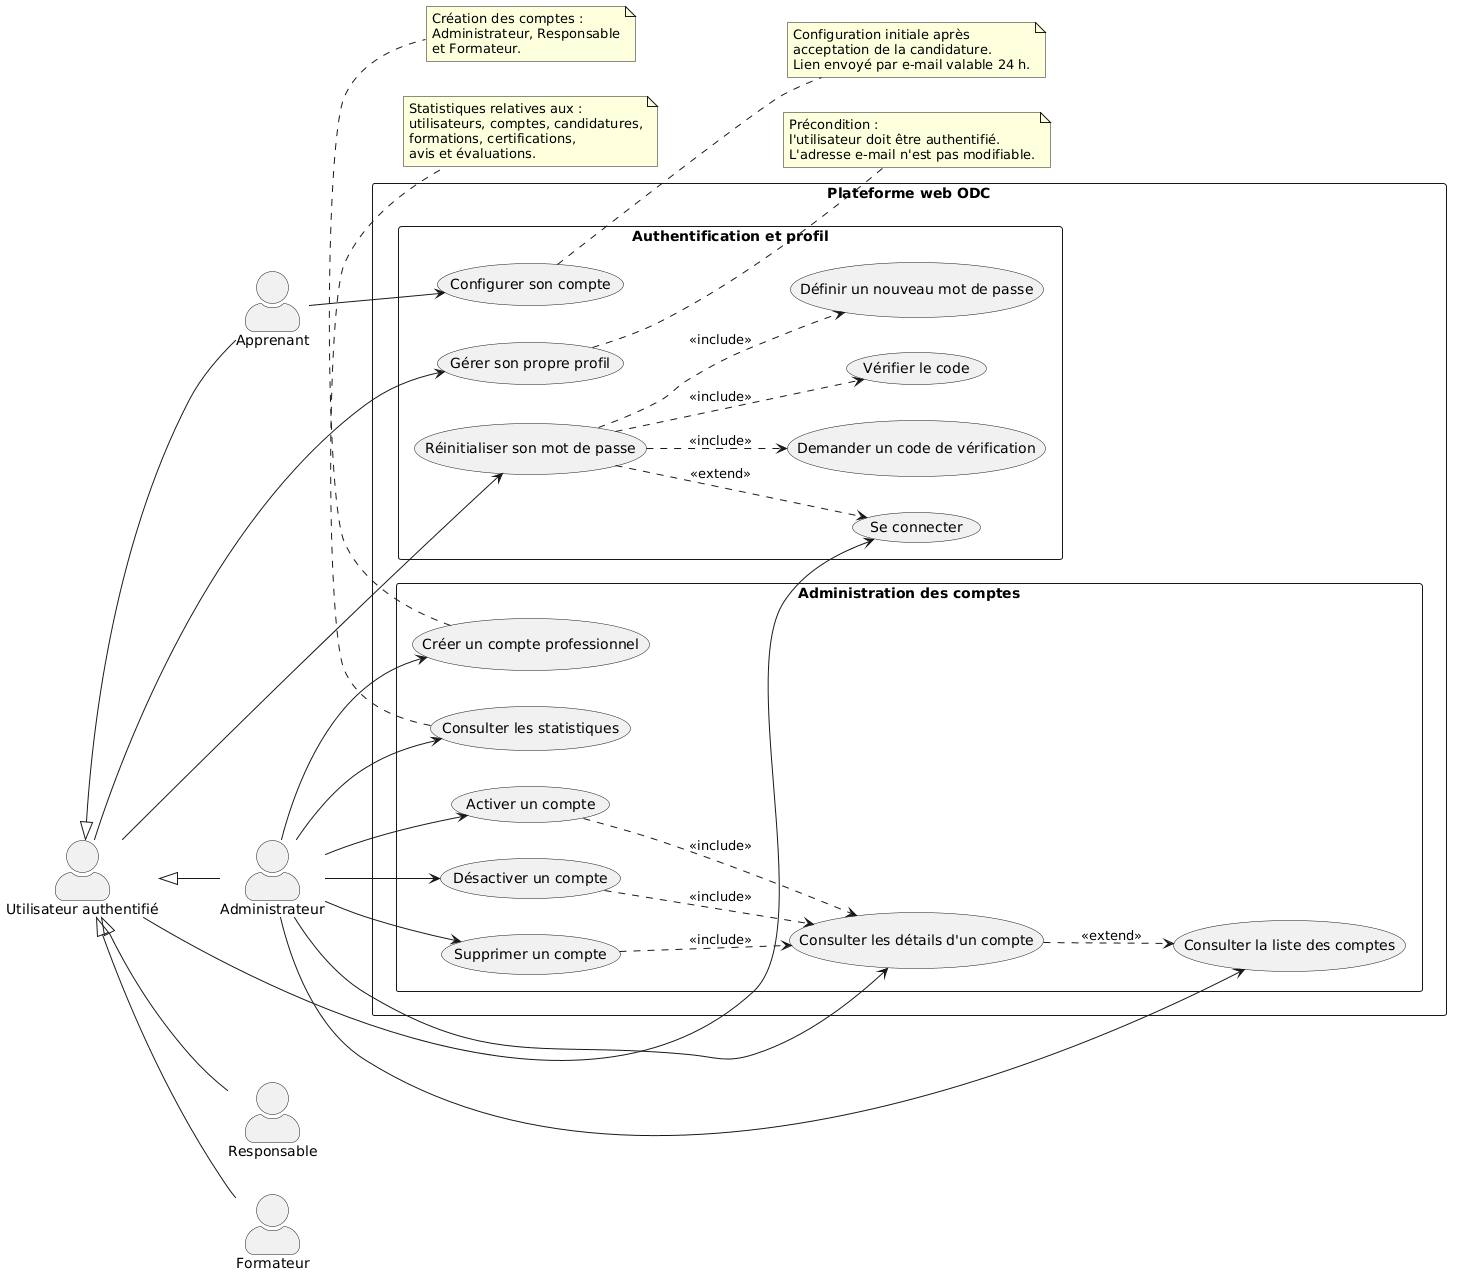

The diagram above was rendered by PlantUML. Its source (embedded in the PNG):
@startuml
left to right direction

skinparam packageStyle rectangle
skinparam shadowing false
skinparam actorStyle awesome

' Acteur général
actor "Utilisateur authentifié" as User

' Acteurs spécialisés
actor Administrateur as Admin
actor Responsable as Resp
actor Formateur as Form
actor Apprenant as Learner

User <|-- Admin
User <|-- Resp
User <|-- Form
User <|-- Learner

rectangle "Plateforme web ODC" {

    package "Authentification et profil" {

        usecase "Se connecter" as UC1
        usecase "Réinitialiser son mot de passe" as UC2
        usecase "Demander un code de vérification" as UC3
        usecase "Vérifier le code" as UC4
        usecase "Définir un nouveau mot de passe" as UC5
        usecase "Gérer son propre profil" as UC6
        usecase "Configurer son compte" as UC7
    }

    package "Administration des comptes" {

        usecase "Créer un compte professionnel" as UC8
        usecase "Consulter la liste des comptes" as UC9
        usecase "Consulter les détails d'un compte" as UC10
        usecase "Activer un compte" as UC11
        usecase "Désactiver un compte" as UC12
        usecase "Supprimer un compte" as UC13
        usecase "Consulter les statistiques" as UC14
    }
}

' Fonctionnalités communes
User --> UC1
User --> UC2
User --> UC6

' Récupération du mot de passe
UC2 ..> UC1 : <<extend>>
UC2 ..> UC3 : <<include>>
UC2 ..> UC4 : <<include>>
UC2 ..> UC5 : <<include>>

' Configuration initiale de l'apprenant
Learner --> UC7

' Gestion des comptes par l'administrateur
Admin --> UC8
Admin --> UC9
Admin --> UC10
Admin --> UC11
Admin --> UC12
Admin --> UC13
Admin --> UC14

' Consultation détaillée facultative depuis la liste
UC10 ..> UC9 : <<extend>>

' Opérations effectuées depuis la fiche détaillée
UC11 ..> UC10 : <<include>>
UC12 ..> UC10 : <<include>>
UC13 ..> UC10 : <<include>>

note right of UC6
  Précondition :
  l'utilisateur doit être authentifié.
  L'adresse e-mail n'est pas modifiable.
end note

note right of UC7
  Configuration initiale après
  acceptation de la candidature.
  Lien envoyé par e-mail valable 24 h.
end note

note bottom of UC8
  Création des comptes :
  Administrateur, Responsable
  et Formateur.
end note

note bottom of UC14
  Statistiques relatives aux :
  utilisateurs, comptes, candidatures,
  formations, certifications,
  avis et évaluations.
end note
@enduml